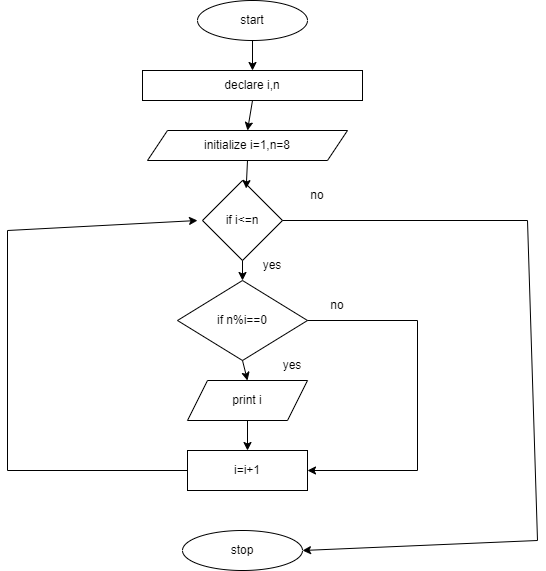

The diagram above was exported from draw.io. Its source (the exported page's mxGraphModel, read from the mxfile embedded in the PNG):
<mxGraphModel dx="794" dy="438" grid="1" gridSize="10" guides="1" tooltips="1" connect="1" arrows="1" fold="1" page="1" pageScale="1" pageWidth="850" pageHeight="1100" math="0" shadow="0">
  <root>
    <mxCell id="0" />
    <mxCell id="1" parent="0" />
    <mxCell id="iBTLOyVgJbfYKLMWm5X7-1" value="start" style="ellipse;whiteSpace=wrap;html=1;" vertex="1" parent="1">
      <mxGeometry x="300" width="110" height="40" as="geometry" />
    </mxCell>
    <mxCell id="iBTLOyVgJbfYKLMWm5X7-2" value="declare i,n" style="rounded=0;whiteSpace=wrap;html=1;" vertex="1" parent="1">
      <mxGeometry x="245" y="70" width="220" height="30" as="geometry" />
    </mxCell>
    <mxCell id="iBTLOyVgJbfYKLMWm5X7-3" value="initialize i=1,n=8" style="shape=parallelogram;perimeter=parallelogramPerimeter;whiteSpace=wrap;html=1;fixedSize=1;" vertex="1" parent="1">
      <mxGeometry x="250" y="130" width="200" height="30" as="geometry" />
    </mxCell>
    <mxCell id="iBTLOyVgJbfYKLMWm5X7-4" value="if n%i==0" style="rhombus;whiteSpace=wrap;html=1;" vertex="1" parent="1">
      <mxGeometry x="280" y="280" width="130" height="80" as="geometry" />
    </mxCell>
    <mxCell id="iBTLOyVgJbfYKLMWm5X7-5" value="print i" style="shape=parallelogram;perimeter=parallelogramPerimeter;whiteSpace=wrap;html=1;fixedSize=1;" vertex="1" parent="1">
      <mxGeometry x="290" y="380" width="120" height="40" as="geometry" />
    </mxCell>
    <mxCell id="iBTLOyVgJbfYKLMWm5X7-6" value="i=i+1" style="rounded=0;whiteSpace=wrap;html=1;" vertex="1" parent="1">
      <mxGeometry x="290" y="450" width="120" height="40" as="geometry" />
    </mxCell>
    <mxCell id="iBTLOyVgJbfYKLMWm5X7-7" value="stop" style="ellipse;whiteSpace=wrap;html=1;" vertex="1" parent="1">
      <mxGeometry x="285" y="530" width="120" height="40" as="geometry" />
    </mxCell>
    <mxCell id="iBTLOyVgJbfYKLMWm5X7-8" value="" style="endArrow=classic;html=1;rounded=0;exitX=0.5;exitY=1;exitDx=0;exitDy=0;" edge="1" parent="1" source="iBTLOyVgJbfYKLMWm5X7-1" target="iBTLOyVgJbfYKLMWm5X7-2">
      <mxGeometry width="50" height="50" relative="1" as="geometry">
        <mxPoint x="400" y="210" as="sourcePoint" />
        <mxPoint x="450" y="160" as="targetPoint" />
      </mxGeometry>
    </mxCell>
    <mxCell id="iBTLOyVgJbfYKLMWm5X7-9" value="" style="endArrow=classic;html=1;rounded=0;exitX=0.5;exitY=1;exitDx=0;exitDy=0;entryX=0.5;entryY=0;entryDx=0;entryDy=0;" edge="1" parent="1" source="iBTLOyVgJbfYKLMWm5X7-2" target="iBTLOyVgJbfYKLMWm5X7-3">
      <mxGeometry width="50" height="50" relative="1" as="geometry">
        <mxPoint x="400" y="210" as="sourcePoint" />
        <mxPoint x="450" y="160" as="targetPoint" />
      </mxGeometry>
    </mxCell>
    <mxCell id="iBTLOyVgJbfYKLMWm5X7-12" value="" style="endArrow=classic;html=1;rounded=0;exitX=0.5;exitY=1;exitDx=0;exitDy=0;entryX=0.5;entryY=0;entryDx=0;entryDy=0;" edge="1" parent="1" source="iBTLOyVgJbfYKLMWm5X7-5" target="iBTLOyVgJbfYKLMWm5X7-6">
      <mxGeometry width="50" height="50" relative="1" as="geometry">
        <mxPoint x="400" y="340" as="sourcePoint" />
        <mxPoint x="450" y="290" as="targetPoint" />
      </mxGeometry>
    </mxCell>
    <mxCell id="iBTLOyVgJbfYKLMWm5X7-17" value="if i&amp;lt;=n" style="rhombus;whiteSpace=wrap;html=1;" vertex="1" parent="1">
      <mxGeometry x="305" y="180" width="80" height="80" as="geometry" />
    </mxCell>
    <mxCell id="iBTLOyVgJbfYKLMWm5X7-19" value="" style="endArrow=classic;html=1;rounded=0;exitX=0.5;exitY=1;exitDx=0;exitDy=0;entryX=0.546;entryY=0.1;entryDx=0;entryDy=0;entryPerimeter=0;" edge="1" parent="1" source="iBTLOyVgJbfYKLMWm5X7-3" target="iBTLOyVgJbfYKLMWm5X7-17">
      <mxGeometry width="50" height="50" relative="1" as="geometry">
        <mxPoint x="400" y="410" as="sourcePoint" />
        <mxPoint x="450" y="360" as="targetPoint" />
      </mxGeometry>
    </mxCell>
    <mxCell id="iBTLOyVgJbfYKLMWm5X7-20" value="" style="endArrow=classic;html=1;rounded=0;exitX=1;exitY=0.5;exitDx=0;exitDy=0;entryX=1;entryY=0.5;entryDx=0;entryDy=0;" edge="1" parent="1" source="iBTLOyVgJbfYKLMWm5X7-17" target="iBTLOyVgJbfYKLMWm5X7-7">
      <mxGeometry width="50" height="50" relative="1" as="geometry">
        <mxPoint x="480" y="290" as="sourcePoint" />
        <mxPoint x="530" y="240" as="targetPoint" />
        <Array as="points">
          <mxPoint x="630" y="220" />
          <mxPoint x="640" y="540" />
        </Array>
      </mxGeometry>
    </mxCell>
    <mxCell id="iBTLOyVgJbfYKLMWm5X7-21" value="" style="endArrow=classic;html=1;rounded=0;exitX=0.5;exitY=1;exitDx=0;exitDy=0;entryX=0.5;entryY=0;entryDx=0;entryDy=0;" edge="1" parent="1" source="iBTLOyVgJbfYKLMWm5X7-17" target="iBTLOyVgJbfYKLMWm5X7-4">
      <mxGeometry width="50" height="50" relative="1" as="geometry">
        <mxPoint x="480" y="280" as="sourcePoint" />
        <mxPoint x="530" y="230" as="targetPoint" />
      </mxGeometry>
    </mxCell>
    <mxCell id="iBTLOyVgJbfYKLMWm5X7-22" value="" style="endArrow=classic;html=1;rounded=0;exitX=0.5;exitY=1;exitDx=0;exitDy=0;entryX=0.5;entryY=0;entryDx=0;entryDy=0;" edge="1" parent="1" source="iBTLOyVgJbfYKLMWm5X7-4" target="iBTLOyVgJbfYKLMWm5X7-5">
      <mxGeometry width="50" height="50" relative="1" as="geometry">
        <mxPoint x="400" y="390" as="sourcePoint" />
        <mxPoint x="450" y="340" as="targetPoint" />
      </mxGeometry>
    </mxCell>
    <mxCell id="iBTLOyVgJbfYKLMWm5X7-23" value="" style="endArrow=classic;html=1;rounded=0;exitX=1;exitY=0.5;exitDx=0;exitDy=0;entryX=1;entryY=0.5;entryDx=0;entryDy=0;" edge="1" parent="1" source="iBTLOyVgJbfYKLMWm5X7-4" target="iBTLOyVgJbfYKLMWm5X7-6">
      <mxGeometry width="50" height="50" relative="1" as="geometry">
        <mxPoint x="400" y="390" as="sourcePoint" />
        <mxPoint x="450" y="340" as="targetPoint" />
        <Array as="points">
          <mxPoint x="520" y="320" />
          <mxPoint x="520" y="470" />
        </Array>
      </mxGeometry>
    </mxCell>
    <mxCell id="iBTLOyVgJbfYKLMWm5X7-24" value="" style="endArrow=classic;html=1;rounded=0;exitX=0;exitY=0.5;exitDx=0;exitDy=0;" edge="1" parent="1" source="iBTLOyVgJbfYKLMWm5X7-6">
      <mxGeometry width="50" height="50" relative="1" as="geometry">
        <mxPoint x="400" y="390" as="sourcePoint" />
        <mxPoint x="300" y="220" as="targetPoint" />
        <Array as="points">
          <mxPoint x="110" y="470" />
          <mxPoint x="110" y="230" />
        </Array>
      </mxGeometry>
    </mxCell>
    <mxCell id="iBTLOyVgJbfYKLMWm5X7-25" value="no" style="text;html=1;strokeColor=none;fillColor=none;align=center;verticalAlign=middle;whiteSpace=wrap;rounded=0;" vertex="1" parent="1">
      <mxGeometry x="390" y="180" width="60" height="30" as="geometry" />
    </mxCell>
    <mxCell id="iBTLOyVgJbfYKLMWm5X7-26" value="yes" style="text;html=1;strokeColor=none;fillColor=none;align=center;verticalAlign=middle;whiteSpace=wrap;rounded=0;" vertex="1" parent="1">
      <mxGeometry x="345" y="250" width="60" height="30" as="geometry" />
    </mxCell>
    <mxCell id="iBTLOyVgJbfYKLMWm5X7-27" value="no" style="text;html=1;strokeColor=none;fillColor=none;align=center;verticalAlign=middle;whiteSpace=wrap;rounded=0;" vertex="1" parent="1">
      <mxGeometry x="410" y="290" width="60" height="30" as="geometry" />
    </mxCell>
    <mxCell id="iBTLOyVgJbfYKLMWm5X7-28" value="yes" style="text;html=1;strokeColor=none;fillColor=none;align=center;verticalAlign=middle;whiteSpace=wrap;rounded=0;" vertex="1" parent="1">
      <mxGeometry x="365" y="350" width="60" height="30" as="geometry" />
    </mxCell>
  </root>
</mxGraphModel>